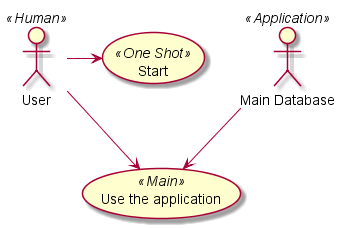

The diagram above was rendered by PlantUML. Its source (embedded in the PNG):
@startuml diagram6
User << Human >>
:Main Database: as MySql << Application >>
(Start) << One Shot >>
(Use the application) as (Use) << Main >>

User -> (Start)
User --> (Use)

MySql --> (Use)

@enduml